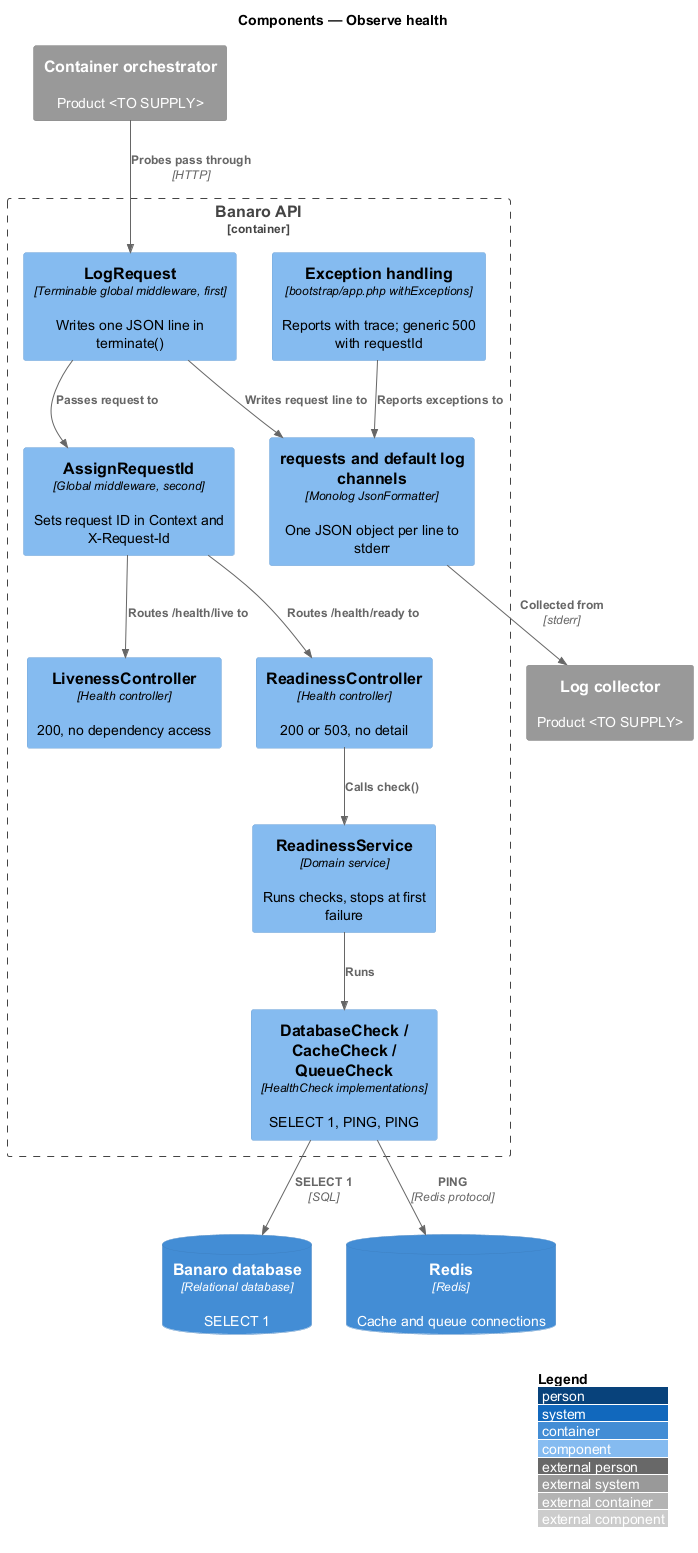

The diagram above was rendered by PlantUML. Its source (embedded in the PNG):
@startuml
!include <C4/C4_Component>
LAYOUT_WITH_LEGEND()
title Components — Observe health

System_Ext(orchestrator, "Container orchestrator", "Product <TO SUPPLY>")
System_Ext(logs, "Log collector", "Product <TO SUPPLY>")
ContainerDb(db, "Banaro database", "Relational database", "SELECT 1")
ContainerDb(redis, "Redis", "Redis", "Cache and queue connections")

Container_Boundary(api, "Banaro API") {
  Component(log, "LogRequest", "Terminable global middleware, first", "Writes one JSON line in terminate()")
  Component(reqid, "AssignRequestId", "Global middleware, second", "Sets request ID in Context and X-Request-Id")
  Component(exc, "Exception handling", "bootstrap/app.php withExceptions", "Reports with trace; generic 500 with requestId")
  Component(live, "LivenessController", "Health controller", "200, no dependency access")
  Component(ready, "ReadinessController", "Health controller", "200 or 503, no detail")
  Component(svc, "ReadinessService", "Domain service", "Runs checks, stops at first failure")
  Component(checks, "DatabaseCheck / CacheCheck / QueueCheck", "HealthCheck implementations", "SELECT 1, PING, PING")
  Component(channel, "requests and default log channels", "Monolog JsonFormatter", "One JSON object per line to stderr")
}

Rel(orchestrator, log, "Probes pass through", "HTTP")
Rel(log, reqid, "Passes request to")
Rel(reqid, live, "Routes /health/live to")
Rel(reqid, ready, "Routes /health/ready to")
Rel(ready, svc, "Calls check()")
Rel(svc, checks, "Runs")
Rel(checks, db, "SELECT 1", "SQL")
Rel(checks, redis, "PING", "Redis protocol")
Rel(exc, channel, "Reports exceptions to")
Rel(log, channel, "Writes request line to")
Rel(channel, logs, "Collected from", "stderr")
@enduml